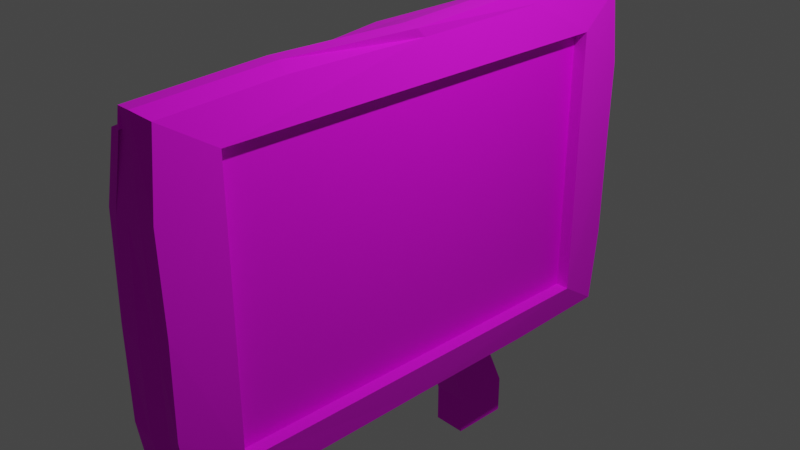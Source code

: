 # Source: tv.blend  (saved by Blender 2.83.19; exported with 4.5.12 LTS)
import bpy
from mathutils import Matrix  # noqa: F401  (used for matrix-valued properties, if any)

bpy.ops.wm.read_factory_settings(use_empty=True)
scene = bpy.context.scene
scene.name = 'Scene'

# ---- collections
col_collection = bpy.data.collections.new('Collection'); scene.collection.children.link(col_collection)

# ---- images (referenced by path relative to the original .blend; pixels are not part of the script)
import os
ASSET_DIR = os.environ.get("B2B_ASSET_DIR", "")  # directory of the original .blend (textures are referenced by path, not embedded)
HERE = os.path.dirname(os.path.abspath(__file__))  # packed textures are extracted next to this script under _unpacked/

def load_image(name, relpath, width, height, colorspace="sRGB"):
    """Load a texture the original file referenced (path relative to the .blend, or extracted next to this script)."""
    p = next((c for c in (os.path.join(HERE, relpath), os.path.join(ASSET_DIR, relpath)) if relpath and os.path.exists(c)), "")
    if p:
        img = bpy.data.images.load(p, check_existing=True)
        img.name = name
    else:  # same state as the original file: an image datablock whose file is absent (Cycles renders it pink)
        img = bpy.data.images.new(name, width, height)
        img.source = "FILE"
        img.filepath = "//" + (relpath or name)
    img.colorspace_settings.name = colorspace
    return img
img_equpix15_32x_png = load_image('equpix15-32x.png', 'equpix15-32x.png', 1024, 1024, 'sRGB')
img_virtualgameslogoblack_png = load_image('VirtualGamesLogoBlack.png', 'VirtualGamesLogoBlack.png', 1024, 1024, 'sRGB')

# ---- materials (node trees are filled in below, after node groups)
mat_material_001 = bpy.data.materials.new('Material.001')
mat_material_001.use_transparent_shadow = False
mat_material_002 = bpy.data.materials.new('Material.002')
mat_material_002.use_transparent_shadow = False

# ---- material node trees
mat_material_001.use_nodes = True; mat_material_001.node_tree.nodes.clear()
_N = mat_material_001.node_tree.nodes; _L = mat_material_001.node_tree.links
n0 = _N.new('ShaderNodeBsdfPrincipled'); n0.name = 'Principled BSDF'; n0.location = (10, 300)
n0.distribution = 'GGX'
n0.subsurface_method = 'BURLEY'
n0.inputs[2].default_value = 1.0
n0.inputs[3].default_value = 1.45
n0.inputs[27].default_value = (0.0, 0.0, 0.0, 1.0)
n0.inputs[28].default_value = 1.0
n1 = _N.new('ShaderNodeOutputMaterial'); n1.name = 'Material Output'; n1.location = (300, 300)
n2 = _N.new('ShaderNodeTexImage'); n2.name = 'Image Texture'; n2.location = (-280, 280)
n2.image = img_equpix15_32x_png
_L.new(n0.outputs[0], n1.inputs[0])
_L.new(n2.outputs[0], n0.inputs[0])
n1.is_active_output = True
mat_material_002.use_nodes = True; mat_material_002.node_tree.nodes.clear()
_N = mat_material_002.node_tree.nodes; _L = mat_material_002.node_tree.links
n0 = _N.new('ShaderNodeBsdfPrincipled'); n0.name = 'Principled BSDF'; n0.location = (10, 300)
n0.distribution = 'GGX'
n0.subsurface_method = 'BURLEY'
n0.inputs[3].default_value = 1.45
n0.inputs[27].default_value = (0.0, 0.0, 0.0, 1.0)
n0.inputs[28].default_value = 1.0
n1 = _N.new('ShaderNodeOutputMaterial'); n1.name = 'Material Output'; n1.location = (300, 300)
n2 = _N.new('ShaderNodeTexImage'); n2.name = 'Image Texture'; n2.location = (-280, 280)
n2.image = img_virtualgameslogoblack_png
_L.new(n0.outputs[0], n1.inputs[0])
_L.new(n2.outputs[0], n0.inputs[0])
n1.is_active_output = True

# ---- world
world_world = bpy.data.worlds.new('World'); scene.world = world_world
world_world.use_nodes = True; world_world.node_tree.nodes.clear()
_N = world_world.node_tree.nodes; _L = world_world.node_tree.links
n0 = _N.new('ShaderNodeOutputWorld'); n0.name = 'World Output'; n0.location = (300, 300)
n1 = _N.new('ShaderNodeBackground'); n1.name = 'Background'; n1.location = (10, 300)
n1.inputs[0].default_value = (0.05088, 0.05088, 0.05088, 1.0)
_L.new(n1.outputs[0], n0.inputs[0])
n0.is_active_output = True
world_world.color = (0.05088, 0.05088, 0.05088)
world_world.use_sun_shadow = False
world_world.sun_shadow_jitter_overblur = 0.0

# ---- cameras
cam_camera = bpy.data.cameras.new('Camera')
cam_camera.clip_end = 100.0
cam_camera.ortho_scale = 7.314

# ---- lights
light_light = bpy.data.lights.new('Light', 'POINT')
light_light.transmission_factor = 0.0
light_light.energy = 1000.0
light_light.shadow_soft_size = 0.1
light_light.shadow_maximum_resolution = 0.006
light_light.use_absolute_resolution = True

# ---- meshes
me_tv = bpy.data.meshes.new('tv')
me_tv.from_pydata([(-0.5805, -0.564, 2.546), (-0.5805, -2.25, -2.459), (-0.5805, 0.5621, 2.546), (-0.5805, 2.248, -2.459), (-0.1665, -0.564, 2.546), (-0.1665, -2.25, -2.459), (-0.1665, 0.5621, 2.546), (-0.1665, 2.248, -2.459), (-0.5805, -2.25, -1.982), (-0.5805, 2.248, -1.982), (-0.1665, 2.248, -1.982), (-0.1665, -2.25, -1.982), (-0.5805, 0.5621, 1.892), (-0.1665, 0.5621, 1.892), (-0.1665, -0.564, 1.892), (-0.5805, -0.564, 1.892), (-0.5805, 0.5621, 2.314), (-0.1665, 0.5621, 2.314), (-0.1665, -0.564, 2.314), (-0.5805, -0.564, 2.314), (-0.5805, 0.385, 2.546), (-0.5805, -0.3869, 2.546), (-0.5805, -1.543, -2.459), (-0.5805, 1.541, -2.459), (-0.1665, -0.3869, 2.546), (-0.1665, 0.385, 2.546), (-0.1665, 1.541, -2.459), (-0.1665, -1.543, -2.459), (-0.1665, 1.541, -1.982), (-0.1665, -1.543, -1.982), (-0.5805, -1.543, -1.982), (-0.5805, 1.541, -1.982), (-0.5805, -0.3869, 1.892), (-0.5805, 0.385, 1.892), (-0.1665, 0.385, 1.892), (-0.1665, -0.3869, 1.892), (0.1847, 0.385, 2.546), (0.1847, 0.5621, 2.546), (-0.5805, -0.3869, 2.314), (-0.5805, 0.385, 2.314), (-0.5805, -0.0009608, 2.546), (-0.1665, -0.0009608, 2.546), (-0.5805, -0.0009608, 1.892), (-0.1665, -0.0009608, 1.892), (0.1847, 0.5621, 2.314), (-0.5805, -0.0009608, 2.314), (0.1847, -0.564, 2.314), (0.1847, -0.564, 2.546), (0.1847, -0.3869, 1.892), (0.1847, -0.564, 1.892), (0.1847, 0.5621, 1.892), (0.1847, -0.3869, 2.546), (0.1847, -0.0009608, 2.546), (0.1847, 0.385, 1.892), (0.1847, -0.0009608, 1.892), (0.7379, 2.333, 2.814), (0.7385, 2.334, -0.2972), (0.7369, -2.334, 2.812), (0.7379, -2.333, -0.2982), (-0.01018, 2.869, 3.171), (-0.01018, 2.863, -0.6516), (0.2387, -3.005, 3.038), (-0.02197, -2.86, -0.6719), (0.665, 2.869, 3.171), (0.6656, 2.87, -0.6553), (0.6547, -2.886, 3.164), (0.6648, -2.87, -0.656), (-0.01465, 1.51, -0.6835), (-0.01465, 0.001941, -0.6835), (-0.02567, -1.494, -0.6824), (0.4746, 2.91, -0.6493), (0.2975, 2.914, -0.6525), (0.1491, 2.902, -0.6797), (0.6676, 2.977, 2.326), (0.6685, 2.961, 1.285), (0.6537, 2.976, 0.2237), (-0.01465, -2.911, 0.2531), (-0.01465, -2.988, 1.243), (0.004836, -2.992, 2.26), (0.664, -2.973, 2.306), (0.6713, -2.956, 1.246), (0.6634, -2.967, 0.1935), (-0.01419, 2.902, 2.258), (-0.01419, 2.902, 1.256), (-0.01419, 2.902, 0.2532), (0.4955, -2.985, 3.242), (0.3439, -2.986, 3.242), (0.3859, -3.026, 3.057), (0.6769, 1.57, 3.251), (0.6785, -0.007378, 3.231), (0.6567, -1.587, 3.238), (0.03542, -2.874, -0.8623), (0.2144, -2.865, -0.8878), (0.4912, -2.89, -0.7043), (0.196, -1.631, 3.143), (0.002307, 0.001566, 3.231), (-0.01419, 1.552, 3.234), (0.1495, 2.897, 3.188), (0.337, 2.901, 3.205), (0.5138, 2.901, 3.205), (0.6654, -1.574, -0.7244), (0.6637, 0.01561, -0.7093), (0.6583, 1.592, -0.7069), (0.1381, 3.003, 0.2736), (0.1874, 3.044, 0.4658), (0.3633, 3.047, 0.4547), (0.1446, 3.008, 1.274), (0.2574, 3.102, 1.471), (0.4415, 3.105, 1.473), (0.1495, 3.009, 2.26), (0.321, 3.113, 2.305), (0.5037, 3.109, 2.319), (0.1279, 1.57, -0.7981), (0.1191, 0.03441, -0.8133), (0.007608, -1.43, -0.8567), (0.1231, 1.665, -0.6839), (0.1396, 0.1327, -0.7701), (0.1743, -1.418, -0.8662), (0.3138, 1.617, -0.6323), (0.3389, 0.1168, -0.7123), (0.4774, -1.485, -0.75), (-0.02624, -1.503, 0.2519), (-0.02624, 0.01185, 0.2114), (-0.02624, 1.552, 0.2114), (-0.02624, -1.543, 1.242), (-0.02624, 0.009298, 1.238), (-0.02624, 1.557, 1.24), (-0.009738, -1.554, 2.268), (-0.02624, 0.009298, 2.276), (-0.02624, 1.557, 2.274), (0.4895, -2.949, 0.0859), (0.3046, -3.024, 0.04884), (0.1339, -3.075, 0.1988), (0.5584, -3.001, 1.083), (0.3842, -3.08, 1.088), (0.1495, -3.089, 1.24), (0.5057, -3.007, 2.247), (0.3306, -3.013, 2.249), (0.1681, -3.023, 2.247), (0.6557, 1.435, 3.409), (0.6832, -0.1066, 3.337), (0.5123, -1.555, 3.322), (0.4757, 1.431, 3.422), (0.5035, -0.1099, 3.351), (0.3559, -1.556, 3.324), (0.1612, 1.499, 3.275), (0.1803, -0.01811, 3.263), (0.3591, -1.627, 3.199), (0.5822, 2.333, 2.814), (0.5828, 2.334, -0.2972), (0.5812, -2.334, 2.812), (0.5822, -2.333, -0.2982)], [], [(31, 9, 3, 23), (9, 10, 7, 3), (29, 11, 5, 27), (11, 8, 1, 5), (21, 0, 4, 24), (27, 5, 1, 22), (14, 15, 8, 11), (35, 14, 11, 29), (12, 13, 10, 9), (33, 12, 9, 31), (39, 16, 12, 33), (16, 17, 13, 12), (25, 41, 52, 36), (18, 19, 15, 14), (4, 0, 19, 18), (17, 6, 37, 44), (2, 6, 17, 16), (20, 2, 16, 39), (0, 21, 38, 19), (40, 20, 39, 45), (14, 35, 48, 49), (4, 18, 46, 47), (34, 13, 50, 53), (13, 17, 44, 50), (19, 38, 32, 15), (45, 39, 33, 42), (15, 32, 30, 8), (13, 34, 28, 10), (7, 26, 23, 3), (2, 20, 25, 6), (40, 21, 24, 41), (10, 28, 26, 7), (8, 30, 22, 1), (34, 35, 32, 33), (32, 35, 29, 30), (20, 40, 41, 25), (22, 30, 29, 27), (26, 28, 31, 23), (33, 31, 28, 34), (38, 45, 42, 32), (24, 4, 47, 51), (37, 36, 52, 51, 47, 46, 49, 48, 54, 53, 50, 44), (21, 40, 45, 38), (43, 35, 34), (41, 24, 51, 52), (35, 43, 54, 48), (18, 14, 49, 46), (6, 25, 36, 37), (43, 34, 53, 54), (147, 94, 61, 87), (138, 87, 61, 78), (129, 96, 59, 82), (120, 100, 66, 93), (111, 99, 63, 73), (63, 55, 73), (66, 58, 81), (65, 57, 90), (64, 56, 102), (58, 66, 100), (58, 100, 101), (56, 58, 101), (56, 101, 102), (55, 63, 88), (55, 88, 89), (57, 55, 89), (57, 89, 90), (57, 65, 79), (57, 79, 80), (58, 57, 80), (58, 80, 81), (56, 64, 75), (56, 75, 74), (55, 56, 74), (55, 74, 73), (70, 105, 75, 64), (105, 108, 74, 75), (108, 111, 73, 74), (60, 84, 103, 72), (72, 103, 104, 71), (71, 104, 105, 70), (84, 83, 106, 103), (103, 106, 107, 104), (104, 107, 108, 105), (83, 82, 109, 106), (106, 109, 110, 107), (107, 110, 111, 108), (82, 59, 97, 109), (109, 97, 98, 110), (110, 98, 99, 111), (69, 114, 91, 62), (114, 117, 92, 91), (117, 120, 93, 92), (60, 72, 112, 67), (67, 112, 113, 68), (68, 113, 114, 69), (72, 71, 115, 112), (112, 115, 116, 113), (113, 116, 117, 114), (71, 70, 118, 115), (115, 118, 119, 116), (116, 119, 120, 117), (70, 64, 102, 118), (118, 102, 101, 119), (119, 101, 100, 120), (67, 123, 84, 60), (123, 126, 83, 84), (126, 129, 82, 83), (62, 76, 121, 69), (69, 121, 122, 68), (68, 122, 123, 67), (76, 77, 124, 121), (121, 124, 125, 122), (122, 125, 126, 123), (77, 78, 127, 124), (124, 127, 128, 125), (125, 128, 129, 126), (78, 61, 94, 127), (127, 94, 95, 128), (128, 95, 96, 129), (91, 132, 76, 62), (132, 135, 77, 76), (135, 138, 78, 77), (66, 81, 130, 93), (93, 130, 131, 92), (92, 131, 132, 91), (81, 80, 133, 130), (130, 133, 134, 131), (131, 134, 135, 132), (80, 79, 136, 133), (133, 136, 137, 134), (134, 137, 138, 135), (79, 65, 85, 136), (136, 85, 86, 137), (137, 86, 87, 138), (90, 141, 85, 65), (141, 144, 86, 85), (144, 147, 87, 86), (63, 99, 139, 88), (88, 139, 140, 89), (89, 140, 141, 90), (99, 98, 142, 139), (139, 142, 143, 140), (140, 143, 144, 141), (98, 97, 145, 142), (142, 145, 146, 143), (143, 146, 147, 144), (97, 59, 96, 145), (145, 96, 95, 146), (146, 95, 94, 147), (55, 57, 150, 148), (56, 55, 148, 149), (58, 56, 149, 151), (57, 58, 151, 150)])
_uv = me_tv.uv_layers.new(name='UVMap')
_uv.uv.foreach_set('vector', [0.4337, 0.4889, 0.4337, 0.4892, 0.4338, 0.4892, 0.4338, 0.4889, 0.4337, 0.4892, 0.4337, 0.49, 0.4338, 0.49, 0.4338, 0.4892, 0.4337, 0.4906, 0.4337, 0.4908, 0.4338, 0.4908, 0.4338, 0.4906, 0.4337, 0.4908, 0.4337, 0.4917, 0.4338, 0.4917, 0.4338, 0.4908, 0.09618, 0.5103, 0.09618, 0.5105, 0.097, 0.5105, 0.097, 0.5103, 0.4338, 0.4906, 0.4338, 0.4908, 0.4346, 0.4908, 0.4346, 0.4906, 0.4331, 0.4908, 0.4331, 0.4917, 0.4337, 0.4917, 0.4337, 0.4908, 0.4331, 0.4906, 0.4331, 0.4908, 0.4337, 0.4908, 0.4337, 0.4906, 0.4331, 0.4892, 0.4331, 0.49, 0.4337, 0.49, 0.4337, 0.4892, 0.4331, 0.4889, 0.4331, 0.4892, 0.4337, 0.4892, 0.4337, 0.4889, 0.09702, 0.5086, 0.09702, 0.5089, 0.0971, 0.5089, 0.0971, 0.5086, 0.09702, 0.5089, 0.09702, 0.5097, 0.0971, 0.5097, 0.0971, 0.5089, 0.097, 0.51, 0.097, 0.5101, 0.097, 0.5101, 0.097, 0.51, 0.09702, 0.5105, 0.09702, 0.5113, 0.0971, 0.5113, 0.0971, 0.5105, 0.097, 0.5105, 0.097, 0.5113, 0.09702, 0.5113, 0.09702, 0.5105, 0.09702, 0.5097, 0.097, 0.5097, 0.097, 0.5097, 0.09702, 0.5097, 0.097, 0.5089, 0.097, 0.5097, 0.09702, 0.5097, 0.09702, 0.5089, 0.097, 0.5086, 0.097, 0.5089, 0.09702, 0.5089, 0.09702, 0.5086, 0.097, 0.5081, 0.097, 0.5084, 0.09702, 0.5084, 0.09702, 0.5081, 0.097, 0.5085, 0.097, 0.5086, 0.09702, 0.5086, 0.09702, 0.5085, 0.0971, 0.5105, 0.0971, 0.5103, 0.0971, 0.5103, 0.0971, 0.5105, 0.097, 0.5105, 0.09702, 0.5105, 0.09702, 0.5105, 0.097, 0.5105, 0.0971, 0.51, 0.0971, 0.5097, 0.0971, 0.5097, 0.0971, 0.51, 0.0971, 0.5097, 0.09702, 0.5097, 0.09702, 0.5097, 0.0971, 0.5097, 0.09702, 0.5081, 0.09702, 0.5084, 0.0971, 0.5084, 0.0971, 0.5081, 0.09702, 0.5085, 0.09702, 0.5086, 0.0971, 0.5086, 0.0971, 0.5085, 0.4331, 0.4884, 0.4331, 0.4887, 0.4337, 0.4887, 0.4337, 0.4884, 0.4331, 0.49, 0.4331, 0.4903, 0.4337, 0.4903, 0.4337, 0.49, 0.4338, 0.49, 0.4338, 0.4903, 0.4346, 0.4903, 0.4346, 0.49, 0.09618, 0.5097, 0.09618, 0.51, 0.097, 0.51, 0.097, 0.5097, 0.09618, 0.5101, 0.09618, 0.5103, 0.097, 0.5103, 0.097, 0.5101, 0.4337, 0.49, 0.4337, 0.4903, 0.4338, 0.4903, 0.4338, 0.49, 0.4337, 0.4884, 0.4337, 0.4887, 0.4338, 0.4887, 0.4338, 0.4884, 0.0971, 0.51, 0.0971, 0.5103, 0.0971, 0.5084, 0.0971, 0.5086, 0.4331, 0.4887, 0.4331, 0.4906, 0.4337, 0.4906, 0.4337, 0.4887, 0.09618, 0.51, 0.09618, 0.5101, 0.097, 0.5101, 0.097, 0.51, 0.4338, 0.4887, 0.4337, 0.4887, 0.4337, 0.4906, 0.4338, 0.4906, 0.4338, 0.4903, 0.4337, 0.4903, 0.4337, 0.4889, 0.4338, 0.4889, 0.4331, 0.4889, 0.4337, 0.4889, 0.4337, 0.4903, 0.4331, 0.4903, 0.09702, 0.5084, 0.09702, 0.5085, 0.0971, 0.5085, 0.0971, 0.5084, 0.097, 0.5103, 0.097, 0.5105, 0.097, 0.5105, 0.097, 0.5103, 0.097, 0.5097, 0.097, 0.51, 0.097, 0.5101, 0.097, 0.5103, 0.097, 0.5105, 0.09702, 0.5105, 0.0971, 0.5105, 0.0971, 0.5103, 0.0971, 0.5101, 0.0971, 0.51, 0.0971, 0.5097, 0.09702, 0.5097, 0.097, 0.5084, 0.097, 0.5085, 0.09702, 0.5085, 0.09702, 0.5084, 0.0971, 0.5101, 0.0971, 0.5103, 0.0971, 0.51, 0.097, 0.5101, 0.097, 0.5103, 0.097, 0.5103, 0.097, 0.5101, 0.0971, 0.5103, 0.0971, 0.5101, 0.0971, 0.5101, 0.0971, 0.5103, 0.09702, 0.5105, 0.0971, 0.5105, 0.0971, 0.5105, 0.09702, 0.5105, 0.097, 0.5097, 0.097, 0.51, 0.097, 0.51, 0.097, 0.5097, 0.0971, 0.5101, 0.0971, 0.51, 0.0971, 0.51, 0.0971, 0.5101, 0.113, 0.5223, 0.1156, 0.5223, 0.1156, 0.5248, 0.113, 0.5248, 0.1027, 0.5325, 0.1053, 0.5325, 0.1053, 0.5351, 0.1027, 0.5351, 0.1027, 0.5017, 0.1053, 0.5017, 0.1053, 0.5043, 0.1027, 0.5043, 0.09245, 0.5223, 0.09502, 0.5223, 0.09502, 0.5248, 0.09245, 0.5248, 0.1027, 0.512, 0.1053, 0.512, 0.1053, 0.5146, 0.1027, 0.5146, 0.1053, 0.5146, 0.1046, 0.5153, 0.1027, 0.5146, 0.09502, 0.5248, 0.09571, 0.5241, 0.09759, 0.5248, 0.1053, 0.5248, 0.1046, 0.5241, 0.1053, 0.5223, 0.09502, 0.5146, 0.09571, 0.5153, 0.09502, 0.5171, 0.09571, 0.5241, 0.09502, 0.5248, 0.09502, 0.5223, 0.09571, 0.5241, 0.09502, 0.5223, 0.09502, 0.5197, 0.09571, 0.5153, 0.09571, 0.5241, 0.09502, 0.5197, 0.09571, 0.5153, 0.09502, 0.5197, 0.09502, 0.5171, 0.1046, 0.5153, 0.1053, 0.5146, 0.1053, 0.5171, 0.1046, 0.5153, 0.1053, 0.5171, 0.1053, 0.5197, 0.1046, 0.5241, 0.1046, 0.5153, 0.1053, 0.5197, 0.1046, 0.5241, 0.1053, 0.5197, 0.1053, 0.5223, 0.1046, 0.5241, 0.1053, 0.5248, 0.1027, 0.5248, 0.1046, 0.5241, 0.1027, 0.5248, 0.1002, 0.5248, 0.09571, 0.5241, 0.1046, 0.5241, 0.1002, 0.5248, 0.09571, 0.5241, 0.1002, 0.5248, 0.09759, 0.5248, 0.09571, 0.5153, 0.09502, 0.5146, 0.09759, 0.5146, 0.09571, 0.5153, 0.09759, 0.5146, 0.1002, 0.5146, 0.1046, 0.5153, 0.09571, 0.5153, 0.1002, 0.5146, 0.1046, 0.5153, 0.1002, 0.5146, 0.1027, 0.5146, 0.09502, 0.512, 0.09759, 0.512, 0.09759, 0.5146, 0.09502, 0.5146, 0.09759, 0.512, 0.1002, 0.512, 0.1002, 0.5146, 0.09759, 0.5146, 0.1002, 0.512, 0.1027, 0.512, 0.1027, 0.5146, 0.1002, 0.5146, 0.09502, 0.5043, 0.09759, 0.5043, 0.09759, 0.5069, 0.09502, 0.5069, 0.09502, 0.5069, 0.09759, 0.5069, 0.09759, 0.5094, 0.09502, 0.5094, 0.09502, 0.5094, 0.09759, 0.5094, 0.09759, 0.512, 0.09502, 0.512, 0.09759, 0.5043, 0.1002, 0.5043, 0.1002, 0.5069, 0.09759, 0.5069, 0.09759, 0.5069, 0.1002, 0.5069, 0.1002, 0.5094, 0.09759, 0.5094, 0.09759, 0.5094, 0.1002, 0.5094, 0.1002, 0.512, 0.09759, 0.512, 0.1002, 0.5043, 0.1027, 0.5043, 0.1027, 0.5069, 0.1002, 0.5069, 0.1002, 0.5069, 0.1027, 0.5069, 0.1027, 0.5094, 0.1002, 0.5094, 0.1002, 0.5094, 0.1027, 0.5094, 0.1027, 0.512, 0.1002, 0.512, 0.1027, 0.5043, 0.1053, 0.5043, 0.1053, 0.5069, 0.1027, 0.5069, 0.1027, 0.5069, 0.1053, 0.5069, 0.1053, 0.5094, 0.1027, 0.5094, 0.1027, 0.5094, 0.1053, 0.5094, 0.1053, 0.512, 0.1027, 0.512, 0.08475, 0.5223, 0.08732, 0.5223, 0.08732, 0.5248, 0.08475, 0.5248, 0.08732, 0.5223, 0.08988, 0.5223, 0.08988, 0.5248, 0.08732, 0.5248, 0.08988, 0.5223, 0.09245, 0.5223, 0.09245, 0.5248, 0.08988, 0.5248, 0.08475, 0.5146, 0.08732, 0.5146, 0.08732, 0.5171, 0.08475, 0.5171, 0.08475, 0.5171, 0.08732, 0.5171, 0.08732, 0.5197, 0.08475, 0.5197, 0.08475, 0.5197, 0.08732, 0.5197, 0.08732, 0.5223, 0.08475, 0.5223, 0.08732, 0.5146, 0.08988, 0.5146, 0.08988, 0.5171, 0.08732, 0.5171, 0.08732, 0.5171, 0.08988, 0.5171, 0.08988, 0.5197, 0.08732, 0.5197, 0.08732, 0.5197, 0.08988, 0.5197, 0.08988, 0.5223, 0.08732, 0.5223, 0.08988, 0.5146, 0.09245, 0.5146, 0.09245, 0.5171, 0.08988, 0.5171, 0.08988, 0.5171, 0.09245, 0.5171, 0.09245, 0.5197, 0.08988, 0.5197, 0.08988, 0.5197, 0.09245, 0.5197, 0.09245, 0.5223, 0.08988, 0.5223, 0.09245, 0.5146, 0.09502, 0.5146, 0.09502, 0.5171, 0.09245, 0.5171, 0.09245, 0.5171, 0.09502, 0.5171, 0.09502, 0.5197, 0.09245, 0.5197, 0.09245, 0.5197, 0.09502, 0.5197, 0.09502, 0.5223, 0.09245, 0.5223, 0.09502, 0.5017, 0.09759, 0.5017, 0.09759, 0.5043, 0.09502, 0.5043, 0.09759, 0.5017, 0.1002, 0.5017, 0.1002, 0.5043, 0.09759, 0.5043, 0.1002, 0.5017, 0.1027, 0.5017, 0.1027, 0.5043, 0.1002, 0.5043, 0.09502, 0.494, 0.09759, 0.494, 0.09759, 0.4966, 0.09502, 0.4966, 0.09502, 0.4966, 0.09759, 0.4966, 0.09759, 0.4992, 0.09502, 0.4992, 0.09502, 0.4992, 0.09759, 0.4992, 0.09759, 0.5017, 0.09502, 0.5017, 0.09759, 0.494, 0.1002, 0.494, 0.1002, 0.4966, 0.09759, 0.4966, 0.09759, 0.4966, 0.1002, 0.4966, 0.1002, 0.4992, 0.09759, 0.4992, 0.09759, 0.4992, 0.1002, 0.4992, 0.1002, 0.5017, 0.09759, 0.5017, 0.1002, 0.494, 0.1027, 0.494, 0.1027, 0.4966, 0.1002, 0.4966, 0.1002, 0.4966, 0.1027, 0.4966, 0.1027, 0.4992, 0.1002, 0.4992, 0.1002, 0.4992, 0.1027, 0.4992, 0.1027, 0.5017, 0.1002, 0.5017, 0.1027, 0.494, 0.1053, 0.494, 0.1053, 0.4966, 0.1027, 0.4966, 0.1027, 0.4966, 0.1053, 0.4966, 0.1053, 0.4992, 0.1027, 0.4992, 0.1027, 0.4992, 0.1053, 0.4992, 0.1053, 0.5017, 0.1027, 0.5017, 0.09502, 0.5325, 0.09759, 0.5325, 0.09759, 0.5351, 0.09502, 0.5351, 0.09759, 0.5325, 0.1002, 0.5325, 0.1002, 0.5351, 0.09759, 0.5351, 0.1002, 0.5325, 0.1027, 0.5325, 0.1027, 0.5351, 0.1002, 0.5351, 0.09502, 0.5248, 0.09759, 0.5248, 0.09759, 0.5274, 0.09502, 0.5274, 0.09502, 0.5274, 0.09759, 0.5274, 0.09759, 0.53, 0.09502, 0.53, 0.09502, 0.53, 0.09759, 0.53, 0.09759, 0.5325, 0.09502, 0.5325, 0.09759, 0.5248, 0.1002, 0.5248, 0.1002, 0.5274, 0.09759, 0.5274, 0.09759, 0.5274, 0.1002, 0.5274, 0.1002, 0.53, 0.09759, 0.53, 0.09759, 0.53, 0.1002, 0.53, 0.1002, 0.5325, 0.09759, 0.5325, 0.1002, 0.5248, 0.1027, 0.5248, 0.1027, 0.5274, 0.1002, 0.5274, 0.1002, 0.5274, 0.1027, 0.5274, 0.1027, 0.53, 0.1002, 0.53, 0.1002, 0.53, 0.1027, 0.53, 0.1027, 0.5325, 0.1002, 0.5325, 0.1027, 0.5248, 0.1053, 0.5248, 0.1053, 0.5274, 0.1027, 0.5274, 0.1027, 0.5274, 0.1053, 0.5274, 0.1053, 0.53, 0.1027, 0.53, 0.1027, 0.53, 0.1053, 0.53, 0.1053, 0.5325, 0.1027, 0.5325, 0.1053, 0.5223, 0.1079, 0.5223, 0.1079, 0.5248, 0.1053, 0.5248, 0.1079, 0.5223, 0.1104, 0.5223, 0.1104, 0.5248, 0.1079, 0.5248, 0.1104, 0.5223, 0.113, 0.5223, 0.113, 0.5248, 0.1104, 0.5248, 0.1053, 0.5146, 0.1079, 0.5146, 0.1079, 0.5171, 0.1053, 0.5171, 0.1053, 0.5171, 0.1079, 0.5171, 0.1079, 0.5197, 0.1053, 0.5197, 0.1053, 0.5197, 0.1079, 0.5197, 0.1079, 0.5223, 0.1053, 0.5223, 0.1079, 0.5146, 0.1104, 0.5146, 0.1104, 0.5171, 0.1079, 0.5171, 0.1079, 0.5171, 0.1104, 0.5171, 0.1104, 0.5197, 0.1079, 0.5197, 0.1079, 0.5197, 0.1104, 0.5197, 0.1104, 0.5223, 0.1079, 0.5223, 0.1104, 0.5146, 0.113, 0.5146, 0.113, 0.5171, 0.1104, 0.5171, 0.1104, 0.5171, 0.113, 0.5171, 0.113, 0.5197, 0.1104, 0.5197, 0.1104, 0.5197, 0.113, 0.5197, 0.113, 0.5223, 0.1104, 0.5223, 0.113, 0.5146, 0.1156, 0.5146, 0.1156, 0.5171, 0.113, 0.5171, 0.113, 0.5171, 0.1156, 0.5171, 0.1156, 0.5197, 0.113, 0.5197, 0.113, 0.5197, 0.1156, 0.5197, 0.1156, 0.5223, 0.113, 0.5223, 0.1046, 0.5153, 0.1046, 0.5241, 0.1046, 0.5241, 0.1046, 0.5153, 0.09571, 0.5153, 0.1046, 0.5153, 0.1046, 0.5153, 0.09571, 0.5153, 0.09571, 0.5241, 0.09571, 0.5153, 0.09571, 0.5153, 0.09571, 0.5241, 0.1046, 0.5241, 0.09571, 0.5241, 0.09571, 0.5241, 0.1046, 0.5241])
me_tv.materials.append(mat_material_001)
me_tv.materials.append(None)
me_tv.use_remesh_fix_poles = True
me_tv.use_remesh_preserve_attributes = False
me_tv.use_mirror_vertex_groups = False
me_tv.update()
me_screen = bpy.data.meshes.new('screen')
me_screen.from_pydata([(0.5822, 2.333, 2.814), (0.5828, 2.334, -0.2972), (0.5812, -2.334, 2.812), (0.5822, -2.333, -0.2982)], [], [(1, 0, 2, 3)])
me_screen.polygons.foreach_set('material_index', [1])
_uv = me_screen.uv_layers.new(name='UVMap')
_uv.uv.foreach_set('vector', [0.8709, 0.2446, 0.8709, 0.7456, 0.1194, 0.7456, 0.1194, 0.2446])
me_screen.materials.append(mat_material_001)
me_screen.materials.append(mat_material_002)
me_screen.use_remesh_fix_poles = True
me_screen.use_remesh_preserve_attributes = False
me_screen.use_mirror_vertex_groups = False
me_screen.update()

# ---- objects
ob_light = bpy.data.objects.new('Light', light_light)
ob_camera = bpy.data.objects.new('Camera', cam_camera)
ob_tv = bpy.data.objects.new('tv', me_tv)
ob_screen = bpy.data.objects.new('screen', me_screen)

# ---- transforms, parenting, visibility, modifiers, constraints
ob_light.location = (4.076, 1.005, 5.904)
ob_light.rotation_euler = (0.6503, 0.05522, 1.866)
ob_light.lock_rotations_4d = False
ob_light.empty_display_type = 'ARROWS'
ob_light.color = (0.0, 0.0, 0.0, 0.0)
ob_light.lineart.crease_threshold = 0.0
ob_camera.location = (7.359, -6.926, 4.958)
ob_camera.rotation_euler = (1.109, 0.0, 0.8149)
ob_camera.lock_rotations_4d = False
ob_camera.empty_display_type = 'ARROWS'
ob_camera.color = (0.0, 0.0, 0.0, 0.0)
ob_camera.display_type = 'WIRE'
ob_camera.lineart.crease_threshold = 0.0
ob_tv.location = (-0.3253, 0.0, -1.257)
ob_tv.lineart.crease_threshold = 0.0
ob_screen.location = (-0.3253, 0.0, -1.257)
ob_screen.lineart.crease_threshold = 0.0

# ---- collection membership
col_collection.objects.link(ob_light)
col_collection.objects.link(ob_camera)
col_collection.objects.link(ob_tv)
col_collection.objects.link(ob_screen)

# ---- scene / render settings (as saved in the file)
scene.camera = ob_camera
scene.frame_start = 1; scene.frame_end = 250; scene.frame_set(1)
scene.render.engine = 'BLENDER_EEVEE_NEXT'
scene.cycles.use_denoising = False
scene.cycles.samples = 128
scene.cycles.sampling_pattern = 'TABULATED_SOBOL'
scene.cycles.use_adaptive_sampling = False
scene.cycles.use_light_tree = False
scene.view_settings.view_transform = 'Filmic'
bpy.context.view_layer.update()
